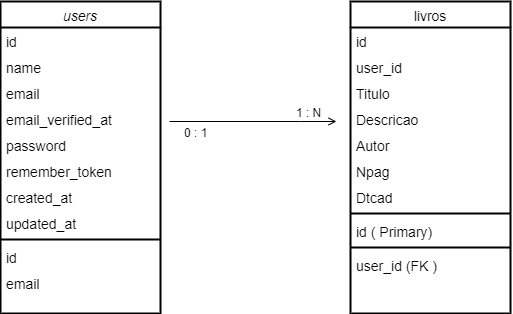

The diagram above was exported from draw.io. Its source (the exported page's mxGraphModel, read from the mxfile embedded in the PNG):
<mxGraphModel dx="1320" dy="673" grid="1" gridSize="14" guides="1" tooltips="1" connect="1" arrows="1" fold="1" page="1" pageScale="1" pageWidth="827" pageHeight="1169" math="0" shadow="0">
  <root>
    <mxCell id="WIyWlLk6GJQsqaUBKTNV-0" />
    <mxCell id="WIyWlLk6GJQsqaUBKTNV-1" parent="WIyWlLk6GJQsqaUBKTNV-0" />
    <mxCell id="zkfFHV4jXpPFQw0GAbJ--0" value="users" style="swimlane;fontStyle=2;align=center;verticalAlign=top;childLayout=stackLayout;horizontal=1;startSize=26;horizontalStack=0;resizeParent=1;resizeLast=0;collapsible=1;marginBottom=0;rounded=0;shadow=0;strokeWidth=2;fillColor=default;strokeColor=default;fontColor=default;perimeterSpacing=9;fontSize=14;" parent="WIyWlLk6GJQsqaUBKTNV-1" vertex="1">
      <mxGeometry y="10" width="160" height="312" as="geometry">
        <mxRectangle x="230" y="140" width="160" height="26" as="alternateBounds" />
      </mxGeometry>
    </mxCell>
    <mxCell id="zkfFHV4jXpPFQw0GAbJ--1" value="id" style="text;align=left;verticalAlign=top;spacingLeft=4;spacingRight=4;overflow=hidden;rotatable=0;points=[[0,0.5],[1,0.5]];portConstraint=eastwest;fontColor=default;fontSize=14;" parent="zkfFHV4jXpPFQw0GAbJ--0" vertex="1">
      <mxGeometry y="26" width="160" height="26" as="geometry" />
    </mxCell>
    <mxCell id="zkfFHV4jXpPFQw0GAbJ--2" value="name" style="text;align=left;verticalAlign=top;spacingLeft=4;spacingRight=4;overflow=hidden;rotatable=0;points=[[0,0.5],[1,0.5]];portConstraint=eastwest;rounded=0;shadow=0;html=0;fontColor=default;fontSize=14;" parent="zkfFHV4jXpPFQw0GAbJ--0" vertex="1">
      <mxGeometry y="52" width="160" height="26" as="geometry" />
    </mxCell>
    <mxCell id="zkfFHV4jXpPFQw0GAbJ--3" value="email" style="text;align=left;verticalAlign=top;spacingLeft=4;spacingRight=4;overflow=hidden;rotatable=0;points=[[0,0.5],[1,0.5]];portConstraint=eastwest;rounded=0;shadow=0;html=0;fontColor=default;fontSize=14;" parent="zkfFHV4jXpPFQw0GAbJ--0" vertex="1">
      <mxGeometry y="78" width="160" height="26" as="geometry" />
    </mxCell>
    <mxCell id="zkfFHV4jXpPFQw0GAbJ--5" value="email_verified_at" style="text;align=left;verticalAlign=top;spacingLeft=4;spacingRight=4;overflow=hidden;rotatable=0;points=[[0,0.5],[1,0.5]];portConstraint=eastwest;fontColor=default;fontSize=14;" parent="zkfFHV4jXpPFQw0GAbJ--0" vertex="1">
      <mxGeometry y="104" width="160" height="26" as="geometry" />
    </mxCell>
    <mxCell id="4Pk8acO0IeFKMY5__m96-0" value="password" style="text;align=left;verticalAlign=top;spacingLeft=4;spacingRight=4;overflow=hidden;rotatable=0;points=[[0,0.5],[1,0.5]];portConstraint=eastwest;fontColor=default;fontSize=14;" vertex="1" parent="zkfFHV4jXpPFQw0GAbJ--0">
      <mxGeometry y="130" width="160" height="26" as="geometry" />
    </mxCell>
    <mxCell id="4Pk8acO0IeFKMY5__m96-1" value="remember_token" style="text;align=left;verticalAlign=top;spacingLeft=4;spacingRight=4;overflow=hidden;rotatable=0;points=[[0,0.5],[1,0.5]];portConstraint=eastwest;fontColor=default;fontSize=14;" vertex="1" parent="zkfFHV4jXpPFQw0GAbJ--0">
      <mxGeometry y="156" width="160" height="26" as="geometry" />
    </mxCell>
    <mxCell id="4Pk8acO0IeFKMY5__m96-2" value="created_at" style="text;align=left;verticalAlign=top;spacingLeft=4;spacingRight=4;overflow=hidden;rotatable=0;points=[[0,0.5],[1,0.5]];portConstraint=eastwest;fontColor=default;fontSize=14;" vertex="1" parent="zkfFHV4jXpPFQw0GAbJ--0">
      <mxGeometry y="182" width="160" height="26" as="geometry" />
    </mxCell>
    <mxCell id="4Pk8acO0IeFKMY5__m96-4" value="updated_at" style="text;align=left;verticalAlign=top;spacingLeft=4;spacingRight=4;overflow=hidden;rotatable=0;points=[[0,0.5],[1,0.5]];portConstraint=eastwest;fontColor=default;fontSize=14;" vertex="1" parent="zkfFHV4jXpPFQw0GAbJ--0">
      <mxGeometry y="208" width="160" height="26" as="geometry" />
    </mxCell>
    <mxCell id="zkfFHV4jXpPFQw0GAbJ--4" value="" style="line;html=1;strokeWidth=2;align=left;verticalAlign=middle;spacingTop=-1;spacingLeft=3;spacingRight=3;rotatable=0;labelPosition=right;points=[];portConstraint=eastwest;fillColor=default;strokeColor=default;fontColor=default;" parent="zkfFHV4jXpPFQw0GAbJ--0" vertex="1">
      <mxGeometry y="234" width="160" height="8" as="geometry" />
    </mxCell>
    <mxCell id="4Pk8acO0IeFKMY5__m96-5" value="id" style="text;align=left;verticalAlign=top;spacingLeft=4;spacingRight=4;overflow=hidden;rotatable=0;points=[[0,0.5],[1,0.5]];portConstraint=eastwest;fontColor=default;fontSize=14;" vertex="1" parent="zkfFHV4jXpPFQw0GAbJ--0">
      <mxGeometry y="242" width="160" height="26" as="geometry" />
    </mxCell>
    <mxCell id="4Pk8acO0IeFKMY5__m96-6" value="email" style="text;align=left;verticalAlign=top;spacingLeft=4;spacingRight=4;overflow=hidden;rotatable=0;points=[[0,0.5],[1,0.5]];portConstraint=eastwest;rounded=0;shadow=0;html=0;fontColor=default;fontSize=14;" vertex="1" parent="zkfFHV4jXpPFQw0GAbJ--0">
      <mxGeometry y="268" width="160" height="26" as="geometry" />
    </mxCell>
    <mxCell id="zkfFHV4jXpPFQw0GAbJ--17" value="livros" style="swimlane;fontStyle=0;align=center;verticalAlign=top;childLayout=stackLayout;horizontal=1;startSize=26;horizontalStack=0;resizeParent=1;resizeLast=0;collapsible=1;marginBottom=0;rounded=0;shadow=0;strokeWidth=2;fillColor=default;strokeColor=default;fontColor=default;fontSize=14;" parent="WIyWlLk6GJQsqaUBKTNV-1" vertex="1">
      <mxGeometry x="350" y="10" width="160" height="312" as="geometry">
        <mxRectangle x="550" y="140" width="160" height="26" as="alternateBounds" />
      </mxGeometry>
    </mxCell>
    <mxCell id="zkfFHV4jXpPFQw0GAbJ--18" value="id" style="text;align=left;verticalAlign=top;spacingLeft=4;spacingRight=4;overflow=hidden;rotatable=0;points=[[0,0.5],[1,0.5]];portConstraint=eastwest;fontColor=default;fontSize=14;strokeWidth=4;" parent="zkfFHV4jXpPFQw0GAbJ--17" vertex="1">
      <mxGeometry y="26" width="160" height="26" as="geometry" />
    </mxCell>
    <mxCell id="zkfFHV4jXpPFQw0GAbJ--19" value="user_id" style="text;align=left;verticalAlign=top;spacingLeft=4;spacingRight=4;overflow=hidden;rotatable=0;points=[[0,0.5],[1,0.5]];portConstraint=eastwest;rounded=0;shadow=0;html=0;fontColor=default;fontSize=14;strokeWidth=4;" parent="zkfFHV4jXpPFQw0GAbJ--17" vertex="1">
      <mxGeometry y="52" width="160" height="26" as="geometry" />
    </mxCell>
    <mxCell id="zkfFHV4jXpPFQw0GAbJ--20" value="Titulo" style="text;align=left;verticalAlign=top;spacingLeft=4;spacingRight=4;overflow=hidden;rotatable=0;points=[[0,0.5],[1,0.5]];portConstraint=eastwest;rounded=0;shadow=0;html=0;fontColor=default;fontSize=14;strokeWidth=4;" parent="zkfFHV4jXpPFQw0GAbJ--17" vertex="1">
      <mxGeometry y="78" width="160" height="26" as="geometry" />
    </mxCell>
    <mxCell id="zkfFHV4jXpPFQw0GAbJ--21" value="Descricao" style="text;align=left;verticalAlign=top;spacingLeft=4;spacingRight=4;overflow=hidden;rotatable=0;points=[[0,0.5],[1,0.5]];portConstraint=eastwest;rounded=0;shadow=0;html=0;fontColor=default;fontSize=14;strokeWidth=4;" parent="zkfFHV4jXpPFQw0GAbJ--17" vertex="1">
      <mxGeometry y="104" width="160" height="26" as="geometry" />
    </mxCell>
    <mxCell id="zkfFHV4jXpPFQw0GAbJ--22" value="Autor" style="text;align=left;verticalAlign=top;spacingLeft=4;spacingRight=4;overflow=hidden;rotatable=0;points=[[0,0.5],[1,0.5]];portConstraint=eastwest;rounded=0;shadow=0;html=0;fontColor=default;fontSize=14;strokeWidth=4;" parent="zkfFHV4jXpPFQw0GAbJ--17" vertex="1">
      <mxGeometry y="130" width="160" height="26" as="geometry" />
    </mxCell>
    <mxCell id="zkfFHV4jXpPFQw0GAbJ--24" value="Npag" style="text;align=left;verticalAlign=top;spacingLeft=4;spacingRight=4;overflow=hidden;rotatable=0;points=[[0,0.5],[1,0.5]];portConstraint=eastwest;fontColor=default;fontSize=14;strokeWidth=4;" parent="zkfFHV4jXpPFQw0GAbJ--17" vertex="1">
      <mxGeometry y="156" width="160" height="26" as="geometry" />
    </mxCell>
    <mxCell id="zkfFHV4jXpPFQw0GAbJ--25" value="Dtcad" style="text;align=left;verticalAlign=top;spacingLeft=4;spacingRight=4;overflow=hidden;rotatable=0;points=[[0,0.5],[1,0.5]];portConstraint=eastwest;fontColor=default;fontSize=14;strokeWidth=4;" parent="zkfFHV4jXpPFQw0GAbJ--17" vertex="1">
      <mxGeometry y="182" width="160" height="26" as="geometry" />
    </mxCell>
    <mxCell id="zkfFHV4jXpPFQw0GAbJ--23" value="" style="line;html=1;strokeWidth=2;align=left;verticalAlign=middle;spacingTop=-1;spacingLeft=3;spacingRight=3;rotatable=0;labelPosition=right;points=[];portConstraint=eastwest;fillColor=default;strokeColor=default;fontColor=default;" parent="zkfFHV4jXpPFQw0GAbJ--17" vertex="1">
      <mxGeometry y="208" width="160" height="8" as="geometry" />
    </mxCell>
    <mxCell id="4Pk8acO0IeFKMY5__m96-8" value="id ( Primary)" style="text;align=left;verticalAlign=top;spacingLeft=4;spacingRight=4;overflow=hidden;rotatable=0;points=[[0,0.5],[1,0.5]];portConstraint=eastwest;fontColor=default;fontSize=14;strokeWidth=4;" vertex="1" parent="zkfFHV4jXpPFQw0GAbJ--17">
      <mxGeometry y="216" width="160" height="26" as="geometry" />
    </mxCell>
    <mxCell id="4Pk8acO0IeFKMY5__m96-7" value="" style="line;html=1;strokeWidth=2;align=left;verticalAlign=middle;spacingTop=-1;spacingLeft=3;spacingRight=3;rotatable=0;labelPosition=right;points=[];portConstraint=eastwest;fillColor=default;strokeColor=default;fontColor=default;" vertex="1" parent="zkfFHV4jXpPFQw0GAbJ--17">
      <mxGeometry y="242" width="160" height="8" as="geometry" />
    </mxCell>
    <mxCell id="4Pk8acO0IeFKMY5__m96-9" value="user_id (FK )" style="text;align=left;verticalAlign=top;spacingLeft=4;spacingRight=4;overflow=hidden;rotatable=0;points=[[0,0.5],[1,0.5]];portConstraint=eastwest;rounded=0;shadow=0;html=0;fontColor=default;fontSize=14;strokeWidth=4;" vertex="1" parent="zkfFHV4jXpPFQw0GAbJ--17">
      <mxGeometry y="250" width="160" height="26" as="geometry" />
    </mxCell>
    <mxCell id="zkfFHV4jXpPFQw0GAbJ--26" value="" style="endArrow=open;shadow=0;strokeWidth=1;rounded=0;endFill=1;edgeStyle=elbowEdgeStyle;elbow=vertical;strokeColor=default;labelBackgroundColor=default;fontColor=default;" parent="WIyWlLk6GJQsqaUBKTNV-1" source="zkfFHV4jXpPFQw0GAbJ--0" edge="1">
      <mxGeometry x="0.5" y="41" relative="1" as="geometry">
        <mxPoint x="380" y="192" as="sourcePoint" />
        <mxPoint x="336" y="130" as="targetPoint" />
        <mxPoint x="-40" y="32" as="offset" />
        <Array as="points">
          <mxPoint x="300" y="130" />
        </Array>
      </mxGeometry>
    </mxCell>
    <mxCell id="zkfFHV4jXpPFQw0GAbJ--27" value="0 : 1" style="resizable=0;align=left;verticalAlign=bottom;labelBackgroundColor=none;fontSize=12;fontColor=default;" parent="zkfFHV4jXpPFQw0GAbJ--26" connectable="0" vertex="1">
      <mxGeometry x="-1" relative="1" as="geometry">
        <mxPoint x="13" y="20" as="offset" />
      </mxGeometry>
    </mxCell>
    <mxCell id="zkfFHV4jXpPFQw0GAbJ--28" value="1 : N" style="resizable=0;align=right;verticalAlign=bottom;labelBackgroundColor=none;fontSize=12;fontColor=default;" parent="zkfFHV4jXpPFQw0GAbJ--26" connectable="0" vertex="1">
      <mxGeometry x="1" relative="1" as="geometry">
        <mxPoint x="-14" as="offset" />
      </mxGeometry>
    </mxCell>
  </root>
</mxGraphModel>